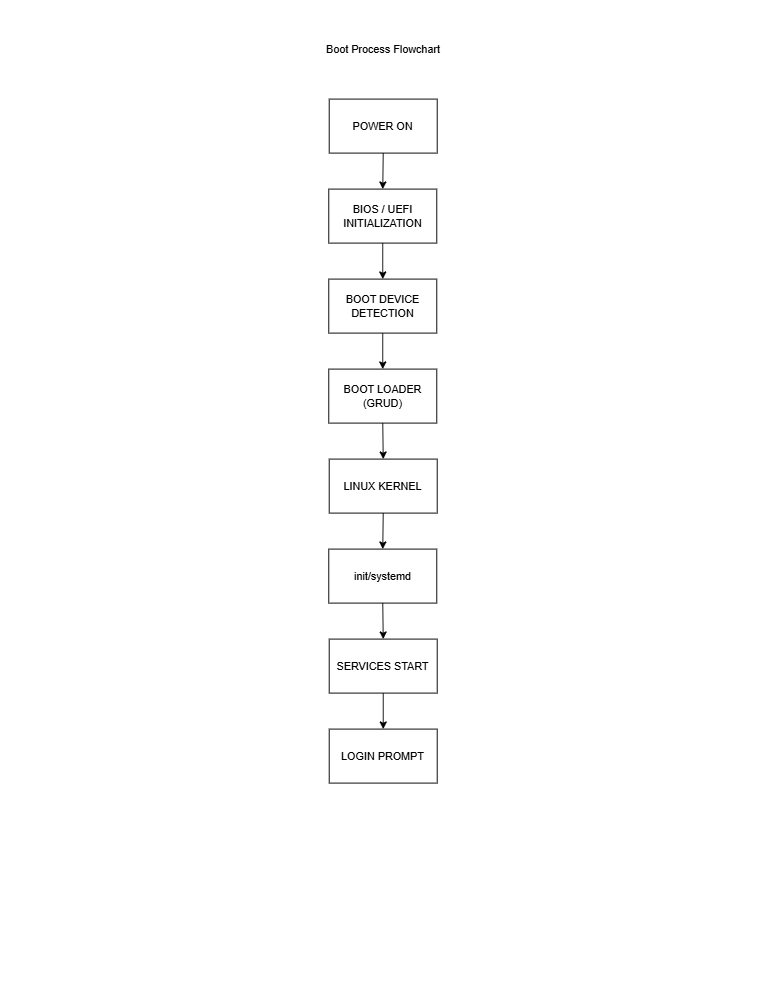

The diagram above was exported from draw.io. Its source (the exported page's mxGraphModel, read from the mxfile embedded in the PNG):
<mxGraphModel dx="1717" dy="848" grid="1" gridSize="10" guides="1" tooltips="1" connect="1" arrows="1" fold="1" page="1" pageScale="1" pageWidth="850" pageHeight="1100" math="0" shadow="0">
  <root>
    <mxCell id="0" />
    <mxCell id="1" parent="0" />
    <mxCell id="Wah2X2Iu5a8ZDUSyYB-8-1" parent="1" style="rounded=0;whiteSpace=wrap;html=1;" value="POWER ON" vertex="1">
      <mxGeometry height="60" width="120" x="365.5" y="110" as="geometry" />
    </mxCell>
    <mxCell id="Wah2X2Iu5a8ZDUSyYB-8-2" parent="1" style="text;html=1;whiteSpace=wrap;strokeColor=none;fillColor=none;align=center;verticalAlign=middle;rounded=0;" value=" Boot Process Flowchart" vertex="1">
      <mxGeometry height="30" width="245" x="303" y="40" as="geometry" />
    </mxCell>
    <mxCell id="Wah2X2Iu5a8ZDUSyYB-8-4" parent="1" style="rounded=0;whiteSpace=wrap;html=1;" value="BIOS / UEFI INITIALIZATION" vertex="1">
      <mxGeometry height="60" width="120" x="365" y="210" as="geometry" />
    </mxCell>
    <mxCell id="Wah2X2Iu5a8ZDUSyYB-8-5" parent="1" style="rounded=0;whiteSpace=wrap;html=1;" value="BOOT DEVICE DETECTION&lt;span style=&quot;color: rgba(0, 0, 0, 0); font-family: monospace; font-size: 0px; text-align: start; white-space: nowrap;&quot;&gt;%3CmxGraphModel%3E%3Croot%3E%3CmxCell%20id%3D%220%22%2F%3E%3CmxCell%20id%3D%221%22%20parent%3D%220%22%2F%3E%3CmxCell%20id%3D%222%22%20parent%3D%221%22%20style%3D%22rounded%3D0%3BwhiteSpace%3Dwrap%3Bhtml%3D1%3B%22%20value%3D%22BIOS%2FUEFI%20INITIALIZATION%22%20vertex%3D%221%22%3E%3CmxGeometry%20height%3D%2260%22%20width%3D%22120%22%20x%3D%22365%22%20y%3D%22210%22%20as%3D%22geometry%22%2F%3E%3C%2FmxCell%3E%3C%2Froot%3E%3C%2FmxGraphModel%3E&lt;/span&gt;" vertex="1">
      <mxGeometry height="60" width="120" x="365" y="310" as="geometry" />
    </mxCell>
    <mxCell id="Wah2X2Iu5a8ZDUSyYB-8-6" parent="1" style="rounded=0;whiteSpace=wrap;html=1;" value="BOOT LOADER (GRUD)" vertex="1">
      <mxGeometry height="60" width="120" x="365" y="410" as="geometry" />
    </mxCell>
    <mxCell id="Wah2X2Iu5a8ZDUSyYB-8-7" parent="1" style="rounded=0;whiteSpace=wrap;html=1;" value="LINUX KERNEL" vertex="1">
      <mxGeometry height="60" width="120" x="365.5" y="510" as="geometry" />
    </mxCell>
    <mxCell id="Wah2X2Iu5a8ZDUSyYB-8-8" parent="1" style="rounded=0;whiteSpace=wrap;html=1;" value="init/systemd" vertex="1">
      <mxGeometry height="60" width="120" x="365" y="610" as="geometry" />
    </mxCell>
    <mxCell id="Wah2X2Iu5a8ZDUSyYB-8-9" parent="1" style="rounded=0;whiteSpace=wrap;html=1;" value="SERVICES START" vertex="1">
      <mxGeometry height="60" width="120" x="365.5" y="710" as="geometry" />
    </mxCell>
    <mxCell id="Wah2X2Iu5a8ZDUSyYB-8-10" parent="1" style="rounded=0;whiteSpace=wrap;html=1;" value="LOGIN PROMPT" vertex="1">
      <mxGeometry height="60" width="120" x="365.5" y="810" as="geometry" />
    </mxCell>
    <mxCell id="Wah2X2Iu5a8ZDUSyYB-8-11" edge="1" parent="1" source="Wah2X2Iu5a8ZDUSyYB-8-1" style="endArrow=classic;html=1;rounded=0;exitX=0.5;exitY=1;exitDx=0;exitDy=0;entryX=0.5;entryY=0;entryDx=0;entryDy=0;" target="Wah2X2Iu5a8ZDUSyYB-8-4" value="">
      <mxGeometry height="50" relative="1" width="50" as="geometry">
        <mxPoint x="270" y="230" as="sourcePoint" />
        <mxPoint x="320" y="180" as="targetPoint" />
      </mxGeometry>
    </mxCell>
    <mxCell id="Wah2X2Iu5a8ZDUSyYB-8-12" edge="1" parent="1" source="Wah2X2Iu5a8ZDUSyYB-8-4" style="endArrow=classic;html=1;rounded=0;exitX=0.5;exitY=1;exitDx=0;exitDy=0;entryX=0.5;entryY=0;entryDx=0;entryDy=0;" target="Wah2X2Iu5a8ZDUSyYB-8-5" value="">
      <mxGeometry height="50" relative="1" width="50" as="geometry">
        <mxPoint x="431" y="190" as="sourcePoint" />
        <mxPoint x="430" y="230" as="targetPoint" />
      </mxGeometry>
    </mxCell>
    <mxCell id="Wah2X2Iu5a8ZDUSyYB-8-13" edge="1" parent="1" source="Wah2X2Iu5a8ZDUSyYB-8-5" style="endArrow=classic;html=1;rounded=0;exitX=0.5;exitY=1;exitDx=0;exitDy=0;entryX=0.5;entryY=0;entryDx=0;entryDy=0;" target="Wah2X2Iu5a8ZDUSyYB-8-6" value="">
      <mxGeometry height="50" relative="1" width="50" as="geometry">
        <mxPoint x="461" y="370" as="sourcePoint" />
        <mxPoint x="460" y="410" as="targetPoint" />
      </mxGeometry>
    </mxCell>
    <mxCell id="Wah2X2Iu5a8ZDUSyYB-8-14" edge="1" parent="1" source="Wah2X2Iu5a8ZDUSyYB-8-6" style="endArrow=classic;html=1;rounded=0;exitX=0.5;exitY=1;exitDx=0;exitDy=0;entryX=0.5;entryY=0;entryDx=0;entryDy=0;" target="Wah2X2Iu5a8ZDUSyYB-8-7" value="">
      <mxGeometry height="50" relative="1" width="50" as="geometry">
        <mxPoint x="431" y="500" as="sourcePoint" />
        <mxPoint x="430" y="540" as="targetPoint" />
      </mxGeometry>
    </mxCell>
    <mxCell id="Wah2X2Iu5a8ZDUSyYB-8-15" edge="1" parent="1" source="Wah2X2Iu5a8ZDUSyYB-8-7" style="endArrow=classic;html=1;rounded=0;exitX=0.5;exitY=1;exitDx=0;exitDy=0;entryX=0.5;entryY=0;entryDx=0;entryDy=0;" target="Wah2X2Iu5a8ZDUSyYB-8-8" value="">
      <mxGeometry height="50" relative="1" width="50" as="geometry">
        <mxPoint x="431" y="580" as="sourcePoint" />
        <mxPoint x="430" y="620" as="targetPoint" />
      </mxGeometry>
    </mxCell>
    <mxCell id="Wah2X2Iu5a8ZDUSyYB-8-16" edge="1" parent="1" source="Wah2X2Iu5a8ZDUSyYB-8-8" style="endArrow=classic;html=1;rounded=0;exitX=0.5;exitY=1;exitDx=0;exitDy=0;entryX=0.5;entryY=0;entryDx=0;entryDy=0;" target="Wah2X2Iu5a8ZDUSyYB-8-9" value="">
      <mxGeometry height="50" relative="1" width="50" as="geometry">
        <mxPoint x="441" y="680" as="sourcePoint" />
        <mxPoint x="440" y="720" as="targetPoint" />
      </mxGeometry>
    </mxCell>
    <mxCell id="Wah2X2Iu5a8ZDUSyYB-8-17" edge="1" parent="1" source="Wah2X2Iu5a8ZDUSyYB-8-9" style="endArrow=classic;html=1;rounded=0;exitX=0.5;exitY=1;exitDx=0;exitDy=0;entryX=0.5;entryY=0;entryDx=0;entryDy=0;" target="Wah2X2Iu5a8ZDUSyYB-8-10" value="">
      <mxGeometry height="50" relative="1" width="50" as="geometry">
        <mxPoint x="441" y="780" as="sourcePoint" />
        <mxPoint x="440" y="820" as="targetPoint" />
      </mxGeometry>
    </mxCell>
  </root>
</mxGraphModel>